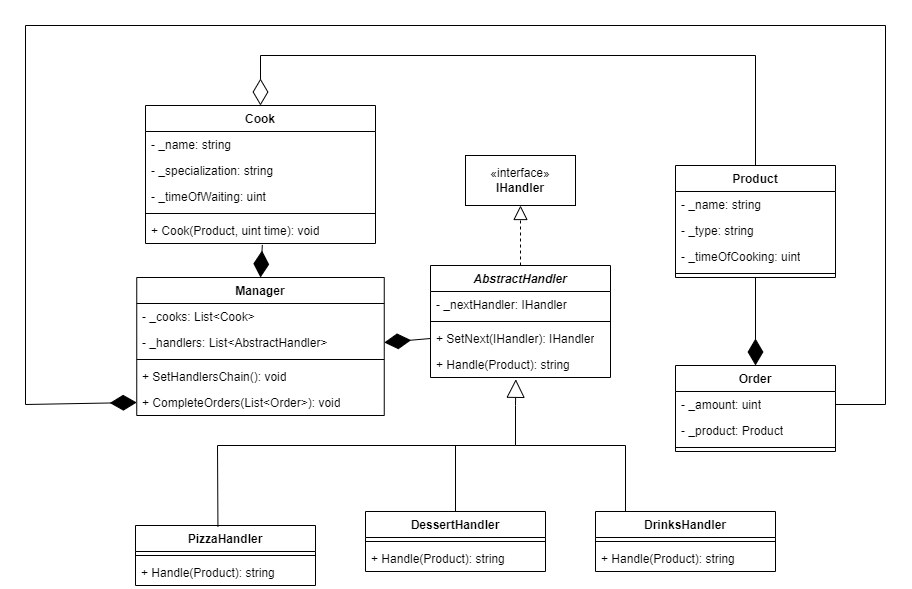

The diagram above was exported from draw.io. Its source (the exported page's mxGraphModel, read from the mxfile embedded in the PNG):
<mxGraphModel dx="1877" dy="1718" grid="1" gridSize="10" guides="1" tooltips="1" connect="1" arrows="1" fold="1" page="1" pageScale="1" pageWidth="827" pageHeight="1169" math="0" shadow="0">
  <root>
    <mxCell id="0" />
    <mxCell id="1" parent="0" />
    <mxCell id="xLhx9DDcVpST-WVWJJVs-1" value="Cook" style="swimlane;fontStyle=1;align=center;verticalAlign=top;childLayout=stackLayout;horizontal=1;startSize=26;horizontalStack=0;resizeParent=1;resizeParentMax=0;resizeLast=0;collapsible=1;marginBottom=0;whiteSpace=wrap;html=1;" parent="1" vertex="1">
      <mxGeometry x="30" y="80" width="230" height="138" as="geometry" />
    </mxCell>
    <mxCell id="xLhx9DDcVpST-WVWJJVs-5" value="- _name: string" style="text;strokeColor=none;fillColor=none;align=left;verticalAlign=top;spacingLeft=4;spacingRight=4;overflow=hidden;rotatable=0;points=[[0,0.5],[1,0.5]];portConstraint=eastwest;whiteSpace=wrap;html=1;" parent="xLhx9DDcVpST-WVWJJVs-1" vertex="1">
      <mxGeometry y="26" width="230" height="26" as="geometry" />
    </mxCell>
    <mxCell id="xLhx9DDcVpST-WVWJJVs-2" value="- _specialization: string" style="text;strokeColor=none;fillColor=none;align=left;verticalAlign=top;spacingLeft=4;spacingRight=4;overflow=hidden;rotatable=0;points=[[0,0.5],[1,0.5]];portConstraint=eastwest;whiteSpace=wrap;html=1;" parent="xLhx9DDcVpST-WVWJJVs-1" vertex="1">
      <mxGeometry y="52" width="230" height="26" as="geometry" />
    </mxCell>
    <mxCell id="xLhx9DDcVpST-WVWJJVs-6" value="- _timeOfWaiting: uint" style="text;strokeColor=none;fillColor=none;align=left;verticalAlign=top;spacingLeft=4;spacingRight=4;overflow=hidden;rotatable=0;points=[[0,0.5],[1,0.5]];portConstraint=eastwest;whiteSpace=wrap;html=1;" parent="xLhx9DDcVpST-WVWJJVs-1" vertex="1">
      <mxGeometry y="78" width="230" height="26" as="geometry" />
    </mxCell>
    <mxCell id="xLhx9DDcVpST-WVWJJVs-3" value="" style="line;strokeWidth=1;fillColor=none;align=left;verticalAlign=middle;spacingTop=-1;spacingLeft=3;spacingRight=3;rotatable=0;labelPosition=right;points=[];portConstraint=eastwest;strokeColor=inherit;" parent="xLhx9DDcVpST-WVWJJVs-1" vertex="1">
      <mxGeometry y="104" width="230" height="8" as="geometry" />
    </mxCell>
    <mxCell id="xLhx9DDcVpST-WVWJJVs-4" value="+ Cook(Product, uint time): void" style="text;strokeColor=none;fillColor=none;align=left;verticalAlign=top;spacingLeft=4;spacingRight=4;overflow=hidden;rotatable=0;points=[[0,0.5],[1,0.5]];portConstraint=eastwest;whiteSpace=wrap;html=1;" parent="xLhx9DDcVpST-WVWJJVs-1" vertex="1">
      <mxGeometry y="112" width="230" height="26" as="geometry" />
    </mxCell>
    <mxCell id="xLhx9DDcVpST-WVWJJVs-7" value="Product" style="swimlane;fontStyle=1;align=center;verticalAlign=top;childLayout=stackLayout;horizontal=1;startSize=26;horizontalStack=0;resizeParent=1;resizeParentMax=0;resizeLast=0;collapsible=1;marginBottom=0;whiteSpace=wrap;html=1;" parent="1" vertex="1">
      <mxGeometry x="560" y="140" width="160" height="112" as="geometry" />
    </mxCell>
    <mxCell id="xLhx9DDcVpST-WVWJJVs-8" value="- _name: string" style="text;strokeColor=none;fillColor=none;align=left;verticalAlign=top;spacingLeft=4;spacingRight=4;overflow=hidden;rotatable=0;points=[[0,0.5],[1,0.5]];portConstraint=eastwest;whiteSpace=wrap;html=1;" parent="xLhx9DDcVpST-WVWJJVs-7" vertex="1">
      <mxGeometry y="26" width="160" height="26" as="geometry" />
    </mxCell>
    <mxCell id="xLhx9DDcVpST-WVWJJVs-9" value="- _type: string" style="text;strokeColor=none;fillColor=none;align=left;verticalAlign=top;spacingLeft=4;spacingRight=4;overflow=hidden;rotatable=0;points=[[0,0.5],[1,0.5]];portConstraint=eastwest;whiteSpace=wrap;html=1;" parent="xLhx9DDcVpST-WVWJJVs-7" vertex="1">
      <mxGeometry y="52" width="160" height="26" as="geometry" />
    </mxCell>
    <mxCell id="xLhx9DDcVpST-WVWJJVs-10" value="- _timeOfCooking: uint" style="text;strokeColor=none;fillColor=none;align=left;verticalAlign=top;spacingLeft=4;spacingRight=4;overflow=hidden;rotatable=0;points=[[0,0.5],[1,0.5]];portConstraint=eastwest;whiteSpace=wrap;html=1;" parent="xLhx9DDcVpST-WVWJJVs-7" vertex="1">
      <mxGeometry y="78" width="160" height="26" as="geometry" />
    </mxCell>
    <mxCell id="xLhx9DDcVpST-WVWJJVs-11" value="" style="line;strokeWidth=1;fillColor=none;align=left;verticalAlign=middle;spacingTop=-1;spacingLeft=3;spacingRight=3;rotatable=0;labelPosition=right;points=[];portConstraint=eastwest;strokeColor=inherit;" parent="xLhx9DDcVpST-WVWJJVs-7" vertex="1">
      <mxGeometry y="104" width="160" height="8" as="geometry" />
    </mxCell>
    <mxCell id="xLhx9DDcVpST-WVWJJVs-13" value="Order" style="swimlane;fontStyle=1;align=center;verticalAlign=top;childLayout=stackLayout;horizontal=1;startSize=26;horizontalStack=0;resizeParent=1;resizeParentMax=0;resizeLast=0;collapsible=1;marginBottom=0;whiteSpace=wrap;html=1;" parent="1" vertex="1">
      <mxGeometry x="560" y="340" width="160" height="86" as="geometry" />
    </mxCell>
    <mxCell id="xLhx9DDcVpST-WVWJJVs-14" value="- _amount: uint" style="text;strokeColor=none;fillColor=none;align=left;verticalAlign=top;spacingLeft=4;spacingRight=4;overflow=hidden;rotatable=0;points=[[0,0.5],[1,0.5]];portConstraint=eastwest;whiteSpace=wrap;html=1;" parent="xLhx9DDcVpST-WVWJJVs-13" vertex="1">
      <mxGeometry y="26" width="160" height="26" as="geometry" />
    </mxCell>
    <mxCell id="xLhx9DDcVpST-WVWJJVs-15" value="- _product: Product" style="text;strokeColor=none;fillColor=none;align=left;verticalAlign=top;spacingLeft=4;spacingRight=4;overflow=hidden;rotatable=0;points=[[0,0.5],[1,0.5]];portConstraint=eastwest;whiteSpace=wrap;html=1;" parent="xLhx9DDcVpST-WVWJJVs-13" vertex="1">
      <mxGeometry y="52" width="160" height="26" as="geometry" />
    </mxCell>
    <mxCell id="xLhx9DDcVpST-WVWJJVs-17" value="" style="line;strokeWidth=1;fillColor=none;align=left;verticalAlign=middle;spacingTop=-1;spacingLeft=3;spacingRight=3;rotatable=0;labelPosition=right;points=[];portConstraint=eastwest;strokeColor=inherit;" parent="xLhx9DDcVpST-WVWJJVs-13" vertex="1">
      <mxGeometry y="78" width="160" height="8" as="geometry" />
    </mxCell>
    <mxCell id="xLhx9DDcVpST-WVWJJVs-19" value="" style="endArrow=diamondThin;endFill=1;endSize=24;html=1;rounded=0;entryX=0.5;entryY=0;entryDx=0;entryDy=0;exitX=0.5;exitY=1;exitDx=0;exitDy=0;" parent="1" source="xLhx9DDcVpST-WVWJJVs-7" target="xLhx9DDcVpST-WVWJJVs-13" edge="1">
      <mxGeometry width="160" relative="1" as="geometry">
        <mxPoint x="330" y="290" as="sourcePoint" />
        <mxPoint x="490" y="290" as="targetPoint" />
      </mxGeometry>
    </mxCell>
    <mxCell id="xLhx9DDcVpST-WVWJJVs-20" value="Manager" style="swimlane;fontStyle=1;align=center;verticalAlign=top;childLayout=stackLayout;horizontal=1;startSize=26;horizontalStack=0;resizeParent=1;resizeParentMax=0;resizeLast=0;collapsible=1;marginBottom=0;whiteSpace=wrap;html=1;" parent="1" vertex="1">
      <mxGeometry x="21.25" y="252" width="247.5" height="138" as="geometry" />
    </mxCell>
    <mxCell id="xLhx9DDcVpST-WVWJJVs-49" value="- _cooks: List&amp;lt;Cook&amp;gt;" style="text;strokeColor=none;fillColor=none;align=left;verticalAlign=top;spacingLeft=4;spacingRight=4;overflow=hidden;rotatable=0;points=[[0,0.5],[1,0.5]];portConstraint=eastwest;whiteSpace=wrap;html=1;" parent="xLhx9DDcVpST-WVWJJVs-20" vertex="1">
      <mxGeometry y="26" width="247.5" height="26" as="geometry" />
    </mxCell>
    <mxCell id="xLhx9DDcVpST-WVWJJVs-21" value="- _handlers: List&amp;lt;AbstractHandler&amp;gt;" style="text;strokeColor=none;fillColor=none;align=left;verticalAlign=top;spacingLeft=4;spacingRight=4;overflow=hidden;rotatable=0;points=[[0,0.5],[1,0.5]];portConstraint=eastwest;whiteSpace=wrap;html=1;" parent="xLhx9DDcVpST-WVWJJVs-20" vertex="1">
      <mxGeometry y="52" width="247.5" height="26" as="geometry" />
    </mxCell>
    <mxCell id="xLhx9DDcVpST-WVWJJVs-22" value="" style="line;strokeWidth=1;fillColor=none;align=left;verticalAlign=middle;spacingTop=-1;spacingLeft=3;spacingRight=3;rotatable=0;labelPosition=right;points=[];portConstraint=eastwest;strokeColor=inherit;" parent="xLhx9DDcVpST-WVWJJVs-20" vertex="1">
      <mxGeometry y="78" width="247.5" height="8" as="geometry" />
    </mxCell>
    <mxCell id="xLhx9DDcVpST-WVWJJVs-23" value="+ SetHandlersChain(): void" style="text;strokeColor=none;fillColor=none;align=left;verticalAlign=top;spacingLeft=4;spacingRight=4;overflow=hidden;rotatable=0;points=[[0,0.5],[1,0.5]];portConstraint=eastwest;whiteSpace=wrap;html=1;" parent="xLhx9DDcVpST-WVWJJVs-20" vertex="1">
      <mxGeometry y="86" width="247.5" height="26" as="geometry" />
    </mxCell>
    <mxCell id="xLhx9DDcVpST-WVWJJVs-47" value="+ CompleteOrders(List&amp;lt;Order&amp;gt;): void" style="text;strokeColor=none;fillColor=none;align=left;verticalAlign=top;spacingLeft=4;spacingRight=4;overflow=hidden;rotatable=0;points=[[0,0.5],[1,0.5]];portConstraint=eastwest;whiteSpace=wrap;html=1;" parent="xLhx9DDcVpST-WVWJJVs-20" vertex="1">
      <mxGeometry y="112" width="247.5" height="26" as="geometry" />
    </mxCell>
    <mxCell id="xLhx9DDcVpST-WVWJJVs-24" value="«interface»&lt;br&gt;&lt;b&gt;IHandler&lt;/b&gt;" style="html=1;whiteSpace=wrap;" parent="1" vertex="1">
      <mxGeometry x="350" y="130" width="110" height="50" as="geometry" />
    </mxCell>
    <mxCell id="xLhx9DDcVpST-WVWJJVs-25" value="&lt;i&gt;AbstractHandler&lt;/i&gt;" style="swimlane;fontStyle=1;align=center;verticalAlign=top;childLayout=stackLayout;horizontal=1;startSize=26;horizontalStack=0;resizeParent=1;resizeParentMax=0;resizeLast=0;collapsible=1;marginBottom=0;whiteSpace=wrap;html=1;" parent="1" vertex="1">
      <mxGeometry x="315" y="240" width="180" height="112" as="geometry" />
    </mxCell>
    <mxCell id="xLhx9DDcVpST-WVWJJVs-26" value="- _nextHandler: IHandler" style="text;strokeColor=none;fillColor=none;align=left;verticalAlign=top;spacingLeft=4;spacingRight=4;overflow=hidden;rotatable=0;points=[[0,0.5],[1,0.5]];portConstraint=eastwest;whiteSpace=wrap;html=1;" parent="xLhx9DDcVpST-WVWJJVs-25" vertex="1">
      <mxGeometry y="26" width="180" height="26" as="geometry" />
    </mxCell>
    <mxCell id="xLhx9DDcVpST-WVWJJVs-27" value="" style="line;strokeWidth=1;fillColor=none;align=left;verticalAlign=middle;spacingTop=-1;spacingLeft=3;spacingRight=3;rotatable=0;labelPosition=right;points=[];portConstraint=eastwest;strokeColor=inherit;" parent="xLhx9DDcVpST-WVWJJVs-25" vertex="1">
      <mxGeometry y="52" width="180" height="8" as="geometry" />
    </mxCell>
    <mxCell id="xLhx9DDcVpST-WVWJJVs-29" value="+ SetNext(IHandler): IHandler" style="text;strokeColor=none;fillColor=none;align=left;verticalAlign=top;spacingLeft=4;spacingRight=4;overflow=hidden;rotatable=0;points=[[0,0.5],[1,0.5]];portConstraint=eastwest;whiteSpace=wrap;html=1;" parent="xLhx9DDcVpST-WVWJJVs-25" vertex="1">
      <mxGeometry y="60" width="180" height="26" as="geometry" />
    </mxCell>
    <mxCell id="xLhx9DDcVpST-WVWJJVs-28" value="+ Handle(Product): string" style="text;strokeColor=none;fillColor=none;align=left;verticalAlign=top;spacingLeft=4;spacingRight=4;overflow=hidden;rotatable=0;points=[[0,0.5],[1,0.5]];portConstraint=eastwest;whiteSpace=wrap;html=1;" parent="xLhx9DDcVpST-WVWJJVs-25" vertex="1">
      <mxGeometry y="86" width="180" height="26" as="geometry" />
    </mxCell>
    <mxCell id="xLhx9DDcVpST-WVWJJVs-30" value="" style="endArrow=block;dashed=1;endFill=0;endSize=12;html=1;rounded=0;entryX=0.5;entryY=1;entryDx=0;entryDy=0;exitX=0.5;exitY=0;exitDx=0;exitDy=0;" parent="1" source="xLhx9DDcVpST-WVWJJVs-25" target="xLhx9DDcVpST-WVWJJVs-24" edge="1">
      <mxGeometry width="160" relative="1" as="geometry">
        <mxPoint x="330" y="290" as="sourcePoint" />
        <mxPoint x="490" y="290" as="targetPoint" />
      </mxGeometry>
    </mxCell>
    <mxCell id="xLhx9DDcVpST-WVWJJVs-31" value="PizzaHandler" style="swimlane;fontStyle=1;align=center;verticalAlign=top;childLayout=stackLayout;horizontal=1;startSize=26;horizontalStack=0;resizeParent=1;resizeParentMax=0;resizeLast=0;collapsible=1;marginBottom=0;whiteSpace=wrap;html=1;" parent="1" vertex="1">
      <mxGeometry x="20" y="500" width="180" height="60" as="geometry" />
    </mxCell>
    <mxCell id="xLhx9DDcVpST-WVWJJVs-33" value="" style="line;strokeWidth=1;fillColor=none;align=left;verticalAlign=middle;spacingTop=-1;spacingLeft=3;spacingRight=3;rotatable=0;labelPosition=right;points=[];portConstraint=eastwest;strokeColor=inherit;" parent="xLhx9DDcVpST-WVWJJVs-31" vertex="1">
      <mxGeometry y="26" width="180" height="8" as="geometry" />
    </mxCell>
    <mxCell id="xLhx9DDcVpST-WVWJJVs-35" value="+ Handle(Product): string" style="text;strokeColor=none;fillColor=none;align=left;verticalAlign=top;spacingLeft=4;spacingRight=4;overflow=hidden;rotatable=0;points=[[0,0.5],[1,0.5]];portConstraint=eastwest;whiteSpace=wrap;html=1;" parent="xLhx9DDcVpST-WVWJJVs-31" vertex="1">
      <mxGeometry y="34" width="180" height="26" as="geometry" />
    </mxCell>
    <mxCell id="xLhx9DDcVpST-WVWJJVs-36" value="" style="endArrow=block;endSize=16;endFill=0;html=1;rounded=0;exitX=0.458;exitY=0.023;exitDx=0;exitDy=0;exitPerimeter=0;entryX=0.474;entryY=1.069;entryDx=0;entryDy=0;entryPerimeter=0;" parent="1" source="xLhx9DDcVpST-WVWJJVs-31" target="xLhx9DDcVpST-WVWJJVs-28" edge="1">
      <mxGeometry x="-0.2572" y="27" width="160" relative="1" as="geometry">
        <mxPoint x="330" y="290" as="sourcePoint" />
        <mxPoint x="490" y="290" as="targetPoint" />
        <Array as="points">
          <mxPoint x="102" y="420" />
          <mxPoint x="400" y="420" />
          <mxPoint x="400" y="380" />
        </Array>
        <mxPoint x="1" as="offset" />
      </mxGeometry>
    </mxCell>
    <mxCell id="xLhx9DDcVpST-WVWJJVs-37" value="DessertHandler" style="swimlane;fontStyle=1;align=center;verticalAlign=top;childLayout=stackLayout;horizontal=1;startSize=26;horizontalStack=0;resizeParent=1;resizeParentMax=0;resizeLast=0;collapsible=1;marginBottom=0;whiteSpace=wrap;html=1;" parent="1" vertex="1">
      <mxGeometry x="250" y="486" width="180" height="60" as="geometry" />
    </mxCell>
    <mxCell id="xLhx9DDcVpST-WVWJJVs-38" value="" style="line;strokeWidth=1;fillColor=none;align=left;verticalAlign=middle;spacingTop=-1;spacingLeft=3;spacingRight=3;rotatable=0;labelPosition=right;points=[];portConstraint=eastwest;strokeColor=inherit;" parent="xLhx9DDcVpST-WVWJJVs-37" vertex="1">
      <mxGeometry y="26" width="180" height="8" as="geometry" />
    </mxCell>
    <mxCell id="xLhx9DDcVpST-WVWJJVs-39" value="+ Handle(Product): string" style="text;strokeColor=none;fillColor=none;align=left;verticalAlign=top;spacingLeft=4;spacingRight=4;overflow=hidden;rotatable=0;points=[[0,0.5],[1,0.5]];portConstraint=eastwest;whiteSpace=wrap;html=1;" parent="xLhx9DDcVpST-WVWJJVs-37" vertex="1">
      <mxGeometry y="34" width="180" height="26" as="geometry" />
    </mxCell>
    <mxCell id="xLhx9DDcVpST-WVWJJVs-40" value="DrinksHandler" style="swimlane;fontStyle=1;align=center;verticalAlign=top;childLayout=stackLayout;horizontal=1;startSize=26;horizontalStack=0;resizeParent=1;resizeParentMax=0;resizeLast=0;collapsible=1;marginBottom=0;whiteSpace=wrap;html=1;" parent="1" vertex="1">
      <mxGeometry x="480" y="486" width="180" height="60" as="geometry" />
    </mxCell>
    <mxCell id="xLhx9DDcVpST-WVWJJVs-41" value="" style="line;strokeWidth=1;fillColor=none;align=left;verticalAlign=middle;spacingTop=-1;spacingLeft=3;spacingRight=3;rotatable=0;labelPosition=right;points=[];portConstraint=eastwest;strokeColor=inherit;" parent="xLhx9DDcVpST-WVWJJVs-40" vertex="1">
      <mxGeometry y="26" width="180" height="8" as="geometry" />
    </mxCell>
    <mxCell id="xLhx9DDcVpST-WVWJJVs-42" value="+ Handle(Product): string" style="text;strokeColor=none;fillColor=none;align=left;verticalAlign=top;spacingLeft=4;spacingRight=4;overflow=hidden;rotatable=0;points=[[0,0.5],[1,0.5]];portConstraint=eastwest;whiteSpace=wrap;html=1;" parent="xLhx9DDcVpST-WVWJJVs-40" vertex="1">
      <mxGeometry y="34" width="180" height="26" as="geometry" />
    </mxCell>
    <mxCell id="xLhx9DDcVpST-WVWJJVs-43" value="" style="endArrow=none;html=1;rounded=0;entryX=0.5;entryY=0;entryDx=0;entryDy=0;" parent="1" target="xLhx9DDcVpST-WVWJJVs-37" edge="1">
      <mxGeometry width="50" height="50" relative="1" as="geometry">
        <mxPoint x="340" y="420" as="sourcePoint" />
        <mxPoint x="440" y="460" as="targetPoint" />
      </mxGeometry>
    </mxCell>
    <mxCell id="xLhx9DDcVpST-WVWJJVs-44" value="" style="endArrow=none;html=1;rounded=0;entryX=0.5;entryY=0;entryDx=0;entryDy=0;" parent="1" edge="1">
      <mxGeometry width="50" height="50" relative="1" as="geometry">
        <mxPoint x="400" y="420" as="sourcePoint" />
        <mxPoint x="510" y="486" as="targetPoint" />
        <Array as="points">
          <mxPoint x="510" y="420" />
        </Array>
      </mxGeometry>
    </mxCell>
    <mxCell id="xLhx9DDcVpST-WVWJJVs-45" value="" style="endArrow=diamondThin;endFill=0;endSize=24;html=1;rounded=0;entryX=0.5;entryY=0;entryDx=0;entryDy=0;exitX=0.5;exitY=0;exitDx=0;exitDy=0;" parent="1" source="xLhx9DDcVpST-WVWJJVs-7" target="xLhx9DDcVpST-WVWJJVs-1" edge="1">
      <mxGeometry width="160" relative="1" as="geometry">
        <mxPoint x="330" y="290" as="sourcePoint" />
        <mxPoint x="490" y="290" as="targetPoint" />
        <Array as="points">
          <mxPoint x="640" y="30" />
          <mxPoint x="145" y="30" />
        </Array>
      </mxGeometry>
    </mxCell>
    <mxCell id="xLhx9DDcVpST-WVWJJVs-46" value="" style="endArrow=diamondThin;endFill=1;endSize=24;html=1;rounded=0;entryX=0.5;entryY=0;entryDx=0;entryDy=0;exitX=0.508;exitY=1.054;exitDx=0;exitDy=0;exitPerimeter=0;" parent="1" source="xLhx9DDcVpST-WVWJJVs-4" target="xLhx9DDcVpST-WVWJJVs-20" edge="1">
      <mxGeometry width="160" relative="1" as="geometry">
        <mxPoint x="330" y="290" as="sourcePoint" />
        <mxPoint x="490" y="290" as="targetPoint" />
      </mxGeometry>
    </mxCell>
    <mxCell id="xLhx9DDcVpST-WVWJJVs-50" value="" style="endArrow=diamondThin;endFill=1;endSize=24;html=1;rounded=0;entryX=1;entryY=0.5;entryDx=0;entryDy=0;exitX=0;exitY=0.5;exitDx=0;exitDy=0;" parent="1" source="xLhx9DDcVpST-WVWJJVs-29" target="xLhx9DDcVpST-WVWJJVs-21" edge="1">
      <mxGeometry width="160" relative="1" as="geometry">
        <mxPoint x="330" y="290" as="sourcePoint" />
        <mxPoint x="490" y="290" as="targetPoint" />
      </mxGeometry>
    </mxCell>
    <mxCell id="xLhx9DDcVpST-WVWJJVs-51" value="" style="endArrow=diamondThin;endFill=1;endSize=24;html=1;rounded=0;entryX=0;entryY=0.5;entryDx=0;entryDy=0;exitX=1;exitY=0.5;exitDx=0;exitDy=0;" parent="1" source="xLhx9DDcVpST-WVWJJVs-14" target="xLhx9DDcVpST-WVWJJVs-47" edge="1">
      <mxGeometry width="160" relative="1" as="geometry">
        <mxPoint x="330" y="290" as="sourcePoint" />
        <mxPoint x="490" y="290" as="targetPoint" />
        <Array as="points">
          <mxPoint x="770" y="379" />
          <mxPoint x="770" />
          <mxPoint x="-90" />
          <mxPoint x="-90" y="379" />
        </Array>
      </mxGeometry>
    </mxCell>
  </root>
</mxGraphModel>